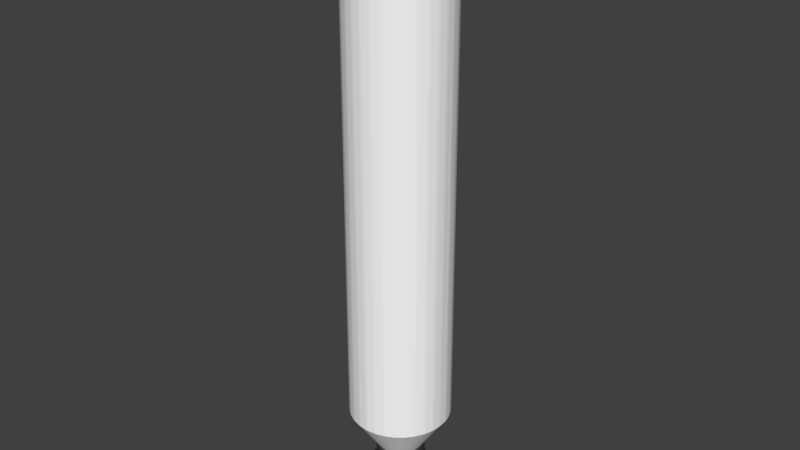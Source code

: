 # Source: Missile_itself.blend  (saved by Blender 2.79.0; exported with 4.5.12 LTS)
import bpy
from mathutils import Matrix  # noqa: F401  (used for matrix-valued properties, if any)

bpy.ops.wm.read_factory_settings(use_empty=True)
scene = bpy.context.scene
scene.name = 'Scene'

# ---- collections
col_collection_1 = bpy.data.collections.new('Collection 1'); scene.collection.children.link(col_collection_1)

# ---- materials (node trees are filled in below, after node groups)
mat_rocket = bpy.data.materials.new('Rocket')
mat_rocket.alpha_threshold = 0.0
mat_rocket.use_transparent_shadow = False
mat_rocket.diffuse_color = (0.9699, 0.9699, 0.9699, 1.0)
mat_rocket.roughness = 0.5
mat_bell = bpy.data.materials.new('Bell')
mat_bell.alpha_threshold = 0.0
mat_bell.use_transparent_shadow = False
mat_bell.diffuse_color = (0.0578, 0.0578, 0.0578, 1.0)
mat_bell.roughness = 0.5
mat_bell.line_color = (0.0, 0.0, 0.0, 1.0)

# ---- material node trees

# ---- world
world_world = bpy.data.worlds.new('World'); scene.world = world_world
world_world.color = (0.05088, 0.05088, 0.05088)
world_world.use_sun_shadow = False
world_world.sun_shadow_jitter_overblur = 0.0
world_world.cycles.sampling_method = 'MANUAL'

# ---- meshes
me_cylinder_002 = bpy.data.meshes.new('Cylinder.002')
me_cylinder_002.from_pydata([(-0.01543, 0.9941, -0.95), (0.1785, 0.975, -0.95), (0.1785, 0.975, 1.038), (0.365, 0.9185, -0.95), (0.365, 0.9185, 1.038), (0.5369, 0.8266, -0.95), (0.5369, 0.8266, 1.038), (0.6875, 0.703, -0.95), (0.6875, 0.703, 1.038), (0.8112, 0.5523, -0.95), (0.8112, 0.5523, 1.038), (0.903, 0.3804, -0.95), (0.903, 0.3804, 1.038), (0.9596, 0.1939, -0.95), (0.9596, 0.1939, 1.038), (0.9787, 7.693e-08, -0.95), (0.9596, -0.1939, -0.95), (0.9596, -0.1939, 1.038), (0.903, -0.3804, -0.95), (0.903, -0.3804, 1.038), (0.8112, -0.5523, -0.95), (0.8112, -0.5523, 1.038), (0.6875, -0.703, -0.95), (0.6875, -0.703, 1.038), (0.5369, -0.8266, -0.95), (0.5369, -0.8266, 1.038), (0.365, -0.9185, -0.95), (0.365, -0.9185, 1.038), (0.1785, -0.975, -0.95), (0.1785, -0.975, 1.038), (-0.01543, -0.9941, -0.95), (-0.2094, -0.975, -0.95), (-0.2094, -0.975, 1.038), (-0.3959, -0.9185, -0.95), (-0.3959, -0.9185, 1.038), (-0.5677, -0.8266, -0.95), (-0.5677, -0.8266, 1.038), (-0.7184, -0.703, -0.95), (-0.7184, -0.703, 1.038), (-0.842, -0.5523, -0.95), (-0.842, -0.5523, 1.038), (-0.9339, -0.3804, -0.95), (-0.9339, -0.3804, 1.038), (-0.9905, -0.1939, -0.95), (-0.9905, -0.1939, 1.038), (-1.01, 9.618e-07, -0.95), (-0.9905, 0.1939, -0.95), (-0.9905, 0.1939, 1.038), (-0.9339, 0.3804, -0.95), (-0.9339, 0.3804, 1.038), (-0.842, 0.5523, -0.95), (-0.842, 0.5523, 1.038), (-0.7184, 0.703, -0.95), (-0.7184, 0.703, 1.038), (-0.5677, 0.8266, -0.95), (-0.5677, 0.8266, 1.038), (-0.3959, 0.9185, -0.95), (-0.3959, 0.9185, 1.038), (-0.2094, 0.975, -0.95), (-0.2094, 0.975, 1.038), (-0.01543, 0.3505, 0.08188), (0.05296, 0.3438, 0.08188), (0.1187, 0.3239, 0.08188), (0.1793, 0.2915, 0.08188), (0.2324, 0.2479, 0.08188), (0.276, 0.1948, 0.08188), (0.3084, 0.1341, 0.08188), (0.3284, 0.06839, 0.08188), (0.3351, 2.118e-07, 0.08188), (0.3284, -0.06839, 0.08188), (0.3084, -0.1341, 0.08188), (0.276, -0.1948, 0.08188), (0.2324, -0.2479, 0.08188), (0.1793, -0.2915, 0.08188), (0.1187, -0.3239, 0.08188), (0.05296, -0.3438, 0.08188), (-0.01543, -0.3505, 0.08188), (-0.08382, -0.3438, 0.08188), (-0.1496, -0.3239, 0.08188), (-0.2102, -0.2915, 0.08188), (-0.2633, -0.2479, 0.08188), (-0.3069, -0.1948, 0.08188), (-0.3393, -0.1341, 0.08188), (-0.3592, -0.06839, 0.08188), (-0.366, 5.238e-07, 0.08188), (-0.3592, 0.06839, 0.08188), (-0.3393, 0.1341, 0.08188), (-0.3069, 0.1948, 0.08188), (-0.2633, 0.2479, 0.08188), (-0.2102, 0.2915, 0.08188), (-0.1496, 0.3239, 0.08188), (-0.08382, 0.3438, 0.08188), (0.1414, 0.7886, -0.5643), (0.2922, 0.7428, -0.5643), (0.4313, 0.6685, -0.5643), (0.5531, 0.5685, -0.5643), (0.6531, 0.4467, -0.5643), (0.7274, 0.3077, -0.5643), (0.7731, 0.1569, -0.5643), (0.7886, 1.113e-07, -0.5643), (0.7731, -0.1569, -0.5643), (0.7274, -0.3077, -0.5643), (0.6531, -0.4467, -0.5643), (0.5531, -0.5685, -0.5643), (0.4313, -0.6685, -0.5643), (0.2922, -0.7428, -0.5643), (0.1414, -0.7886, -0.5643), (-0.01543, -0.804, -0.5643), (-0.1723, -0.7886, -0.5643), (-0.3231, -0.7428, -0.5643), (-0.4621, -0.6685, -0.5643), (-0.584, -0.5685, -0.5643), (-0.6839, -0.4467, -0.5643), (-0.7582, -0.3077, -0.5643), (-0.804, -0.1569, -0.5643), (-0.8194, 8.27e-07, -0.5643), (-0.804, 0.1569, -0.5643), (-0.7582, 0.3077, -0.5643), (-0.6839, 0.4467, -0.5643), (-0.584, 0.5685, -0.5643), (-0.4621, 0.6685, -0.5643), (-0.3231, 0.7428, -0.5643), (-0.1723, 0.7886, -0.5643), (-0.01543, 0.804, -0.5643), (-0.01543, 0.8791, -0.95), (0.1561, 0.8622, -0.95), (0.321, 0.8122, -0.95), (0.473, 0.731, -0.95), (0.6062, 0.6216, -0.95), (0.7155, 0.4884, -0.95), (0.7968, 0.3364, -0.95), (0.8468, 0.1715, -0.95), (0.8637, 1.01e-07, -0.95), (0.8468, -0.1715, -0.95), (0.7968, -0.3364, -0.95), (0.7155, -0.4884, -0.95), (0.6062, -0.6216, -0.95), (0.473, -0.731, -0.95), (0.321, -0.8122, -0.95), (0.1561, -0.8622, -0.95), (-0.01543, -0.8791, -0.95), (-0.1869, -0.8622, -0.95), (-0.3519, -0.8122, -0.95), (-0.5039, -0.731, -0.95), (-0.6371, -0.6216, -0.95), (-0.7464, -0.4884, -0.95), (-0.8276, -0.3364, -0.95), (-0.8777, -0.1715, -0.95), (-0.8946, 8.835e-07, -0.95), (-0.8777, 0.1715, -0.95), (-0.8276, 0.3364, -0.95), (-0.7464, 0.4884, -0.95), (-0.6371, 0.6216, -0.95), (-0.5039, 0.731, -0.95), (-0.3519, 0.8122, -0.95), (-0.1869, 0.8622, -0.95), (-0.01543, 0.6153, -0.5445), (0.1046, 0.6035, -0.5445), (0.22, 0.5685, -0.5445), (0.3264, 0.5116, -0.5445), (0.4197, 0.4351, -0.5445), (0.4962, 0.3419, -0.5445), (0.5531, 0.2355, -0.5445), (0.5881, 0.12, -0.5445), (0.5999, 1.618e-07, -0.5445), (0.5881, -0.12, -0.5445), (0.5531, -0.2355, -0.5445), (0.4962, -0.3419, -0.5445), (0.4197, -0.4351, -0.5445), (0.3264, -0.5116, -0.5445), (0.22, -0.5685, -0.5445), (0.1046, -0.6035, -0.5445), (-0.01543, -0.6153, -0.5445), (-0.1355, -0.6035, -0.5445), (-0.2509, -0.5685, -0.5445), (-0.3573, -0.5116, -0.5445), (-0.4505, -0.4351, -0.5445), (-0.5271, -0.3419, -0.5445), (-0.5839, -0.2355, -0.5445), (-0.6189, -0.12, -0.5445), (-0.6308, 7.095e-07, -0.5445), (-0.6189, 0.12, -0.5445), (-0.5839, 0.2355, -0.5445), (-0.5271, 0.3419, -0.5445), (-0.4505, 0.4351, -0.5445), (-0.3573, 0.5116, -0.5445), (-0.2509, 0.5685, -0.5445), (-0.1355, 0.6035, -0.5445), (-0.01686, 0.7831, 10.38), (0.1373, 0.7679, 10.38), (0.2856, 0.723, 10.38), (0.4222, 0.6499, 10.38), (0.5419, 0.5517, 10.38), (0.6402, 0.4319, 10.38), (0.7132, 0.2953, 10.38), (0.7582, 0.1471, 10.38), (0.7734, -0.007117, 10.38), (0.7582, -0.1613, 10.38), (0.7132, -0.3095, 10.38), (0.6402, -0.4462, 10.38), (0.5419, -0.5659, 10.38), (0.4222, -0.6642, 10.38), (0.2856, -0.7372, 10.38), (0.1373, -0.7822, 10.38), (-0.01686, -0.7974, 10.38), (-0.171, -0.7822, 10.38), (-0.3193, -0.7372, 10.38), (-0.4559, -0.6642, 10.38), (-0.5756, -0.5659, 10.38), (-0.6739, -0.4462, 10.38), (-0.747, -0.3095, 10.38), (-0.01686, -0.007117, 11.1), (-0.7919, -0.1613, 10.38), (-0.8071, -0.007116, 10.38), (-0.7919, 0.1471, 10.38), (-0.747, 0.2953, 10.38), (-0.6739, 0.4319, 10.38), (-0.5756, 0.5517, 10.38), (-0.4559, 0.6499, 10.38), (-0.3193, 0.723, 10.38), (-0.171, 0.7679, 10.38), (-0.01686, 0.9828, 1.038), (0.973, -0.007117, 1.038), (-0.01686, -0.997, 1.038), (-1.007, -0.007116, 1.038), (-0.7168, -0.7071, 9.546), (-0.5668, -0.8302, 9.546), (0.954, 0.186, 9.546), (0.8977, 0.3717, 9.546), (0.1763, 0.9637, 9.546), (-0.01686, 0.9828, 9.546), (0.362, -0.9216, 9.546), (0.5331, -0.8302, 9.546), (-0.8399, 0.5428, 9.546), (-0.9314, 0.3717, 9.546), (-0.8399, -0.5571, 9.546), (0.973, -0.007117, 9.546), (0.1763, -0.978, 9.546), (-0.7168, 0.6928, 9.546), (-0.9314, -0.3859, 9.546), (0.362, 0.9074, 9.546), (0.954, -0.2002, 9.546), (-0.01686, -0.997, 9.546), (-0.5668, 0.8159, 9.546), (0.5331, 0.8159, 9.546), (0.8977, -0.3859, 9.546), (-0.9877, -0.2002, 9.546), (-0.21, -0.978, 9.546), (-0.3957, 0.9074, 9.546), (0.6831, 0.6928, 9.546), (0.8062, -0.5571, 9.546), (-1.007, -0.007116, 9.546), (-0.3957, -0.9216, 9.546), (-0.21, 0.9637, 9.546), (0.8062, 0.5428, 9.546), (0.6831, -0.7071, 9.546), (-0.9877, 0.186, 9.546), (-0.01547, 0.4923, -0.3861), (-0.01547, 0.4923, 0.5691), (0.0777, 0.4831, -0.3861), (0.0777, 0.4831, 0.5691), (0.1673, 0.4559, -0.3861), (0.1673, 0.4559, 0.5691), (0.2499, 0.4118, -0.3861), (0.2499, 0.4118, 0.5691), (0.3222, 0.3524, -0.3861), (0.3222, 0.3524, 0.5691), (0.3816, 0.28, -0.3861), (0.3816, 0.28, 0.5691), (0.4258, 0.1974, -0.3861), (0.4258, 0.1974, 0.5691), (0.4529, 0.1078, -0.3861), (0.4529, 0.1078, 0.5691), (0.4621, 0.01467, -0.3861), (0.4621, 0.01467, 0.5691), (0.4529, -0.0785, -0.3861), (0.4529, -0.0785, 0.5691), (0.4258, -0.1681, -0.3861), (0.4258, -0.1681, 0.5691), (0.3816, -0.2507, -0.3861), (0.3816, -0.2507, 0.5691), (0.3222, -0.323, -0.3861), (0.3222, -0.323, 0.5691), (0.2499, -0.3824, -0.3861), (0.2499, -0.3824, 0.5691), (0.1673, -0.4266, -0.3861), (0.1673, -0.4266, 0.5691), (0.0777, -0.4537, -0.3861), (0.0777, -0.4537, 0.5691), (-0.01547, -0.4629, -0.3861), (-0.01547, -0.4629, 0.5691), (-0.1086, -0.4537, -0.3861), (-0.1086, -0.4537, 0.5691), (-0.1982, -0.4266, -0.3861), (-0.1982, -0.4266, 0.5691), (-0.2808, -0.3824, -0.3861), (-0.2808, -0.3824, 0.5691), (-0.3532, -0.323, -0.3861), (-0.3532, -0.323, 0.5691), (-0.4126, -0.2507, -0.3861), (-0.4126, -0.2507, 0.5691), (-0.4567, -0.1681, -0.3861), (-0.4567, -0.1681, 0.5691), (-0.4839, -0.0785, -0.3861), (-0.4839, -0.0785, 0.5691), (-0.4931, 0.01467, -0.3861), (-0.4931, 0.01467, 0.5691), (-0.4839, 0.1078, -0.3861), (-0.4839, 0.1078, 0.5691), (-0.4567, 0.1974, -0.3861), (-0.4567, 0.1974, 0.5691), (-0.4126, 0.28, -0.3861), (-0.4126, 0.28, 0.5691), (-0.3532, 0.3524, -0.3861), (-0.3532, 0.3524, 0.5691), (-0.2808, 0.4118, -0.3861), (-0.2808, 0.4118, 0.5691), (-0.1982, 0.4559, -0.3861), (-0.1982, 0.4559, 0.5691), (-0.1086, 0.4831, -0.3861), (-0.1086, 0.4831, 0.5691)], [], [(60, 221, 2, 61), (61, 2, 4, 62), (62, 4, 6, 63), (63, 6, 8, 64), (64, 8, 10, 65), (65, 10, 12, 66), (66, 12, 14, 67), (67, 14, 222, 68), (68, 222, 17, 69), (69, 17, 19, 70), (70, 19, 21, 71), (71, 21, 23, 72), (72, 23, 25, 73), (73, 25, 27, 74), (74, 27, 29, 75), (75, 29, 223, 76), (76, 223, 32, 77), (77, 32, 34, 78), (78, 34, 36, 79), (79, 36, 38, 80), (80, 38, 40, 81), (81, 40, 42, 82), (82, 42, 44, 83), (83, 44, 224, 84), (84, 224, 47, 85), (85, 47, 49, 86), (86, 49, 51, 87), (87, 51, 53, 88), (88, 53, 55, 89), (89, 55, 57, 90), (2, 221, 59, 57, 55, 53, 51, 49, 47, 224, 44, 42, 40, 38, 36, 34, 32, 223, 29, 27, 25, 23, 21, 19, 17, 222, 14, 12, 10, 8, 6, 4), (90, 57, 59, 91), (91, 59, 221, 60), (7, 9, 129, 128), (122, 91, 60, 123), (121, 90, 91, 122), (120, 89, 90, 121), (119, 88, 89, 120), (118, 87, 88, 119), (117, 86, 87, 118), (116, 85, 86, 117), (115, 84, 85, 116), (114, 83, 84, 115), (113, 82, 83, 114), (112, 81, 82, 113), (111, 80, 81, 112), (110, 79, 80, 111), (109, 78, 79, 110), (108, 77, 78, 109), (107, 76, 77, 108), (106, 75, 76, 107), (105, 74, 75, 106), (104, 73, 74, 105), (103, 72, 73, 104), (102, 71, 72, 103), (101, 70, 71, 102), (100, 69, 70, 101), (99, 68, 69, 100), (98, 67, 68, 99), (97, 66, 67, 98), (96, 65, 66, 97), (95, 64, 65, 96), (94, 63, 64, 95), (93, 62, 63, 94), (92, 61, 62, 93), (123, 60, 61, 92), (0, 123, 92, 1), (1, 92, 93, 3), (3, 93, 94, 5), (5, 94, 95, 7), (7, 95, 96, 9), (9, 96, 97, 11), (11, 97, 98, 13), (13, 98, 99, 15), (15, 99, 100, 16), (16, 100, 101, 18), (18, 101, 102, 20), (20, 102, 103, 22), (22, 103, 104, 24), (24, 104, 105, 26), (26, 105, 106, 28), (28, 106, 107, 30), (30, 107, 108, 31), (31, 108, 109, 33), (33, 109, 110, 35), (35, 110, 111, 37), (37, 111, 112, 39), (39, 112, 113, 41), (41, 113, 114, 43), (43, 114, 115, 45), (45, 115, 116, 46), (46, 116, 117, 48), (48, 117, 118, 50), (50, 118, 119, 52), (52, 119, 120, 54), (54, 120, 121, 56), (56, 121, 122, 58), (58, 122, 123, 0), (140, 141, 173, 172), (24, 26, 138, 137), (41, 43, 147, 146), (0, 1, 125, 124), (58, 0, 124, 155), (16, 18, 134, 133), (33, 35, 143, 142), (50, 52, 152, 151), (9, 11, 130, 129), (26, 28, 139, 138), (43, 45, 148, 147), (1, 3, 126, 125), (18, 20, 135, 134), (35, 37, 144, 143), (52, 54, 153, 152), (11, 13, 131, 130), (28, 30, 140, 139), (45, 46, 149, 148), (3, 5, 127, 126), (20, 22, 136, 135), (37, 39, 145, 144), (54, 56, 154, 153), (13, 15, 132, 131), (30, 31, 141, 140), (46, 48, 150, 149), (5, 7, 128, 127), (22, 24, 137, 136), (39, 41, 146, 145), (56, 58, 155, 154), (15, 16, 133, 132), (31, 33, 142, 141), (48, 50, 151, 150), (156, 157, 158, 159, 160, 161, 162, 163, 164, 165, 166, 167, 168, 169, 170, 171, 172, 173, 174, 175, 176, 177, 178, 179, 180, 181, 182, 183, 184, 185, 186, 187), (127, 128, 160, 159), (154, 155, 187, 186), (141, 142, 174, 173), (128, 129, 161, 160), (155, 124, 156, 187), (142, 143, 175, 174), (129, 130, 162, 161), (143, 144, 176, 175), (130, 131, 163, 162), (144, 145, 177, 176), (131, 132, 164, 163), (145, 146, 178, 177), (132, 133, 165, 164), (146, 147, 179, 178), (133, 134, 166, 165), (147, 148, 180, 179), (134, 135, 167, 166), (148, 149, 181, 180), (135, 136, 168, 167), (149, 150, 182, 181), (136, 137, 169, 168), (150, 151, 183, 182), (137, 138, 170, 169), (124, 125, 157, 156), (151, 152, 184, 183), (138, 139, 171, 170), (125, 126, 158, 157), (152, 153, 185, 184), (139, 140, 172, 171), (126, 127, 159, 158), (153, 154, 186, 185), (188, 211, 189), (189, 211, 190), (190, 211, 191), (191, 211, 192), (192, 211, 193), (193, 211, 194), (194, 211, 195), (195, 211, 196), (196, 211, 197), (197, 211, 198), (198, 211, 199), (199, 211, 200), (200, 211, 201), (201, 211, 202), (202, 211, 203), (203, 211, 204), (204, 211, 205), (205, 211, 206), (206, 211, 207), (207, 211, 208), (208, 211, 209), (209, 211, 210), (210, 211, 212), (212, 211, 213), (213, 211, 214), (214, 211, 215), (215, 211, 216), (216, 211, 217), (217, 211, 218), (218, 211, 219), (219, 211, 220), (220, 211, 188), (226, 225, 38, 36), (228, 227, 14, 12), (230, 229, 2, 221), (232, 231, 27, 25), (234, 233, 51, 49), (225, 235, 40, 38), (227, 236, 222, 14), (231, 237, 29, 27), (233, 238, 53, 51), (235, 239, 42, 40), (229, 240, 4, 2), (236, 241, 17, 222), (237, 242, 223, 29), (238, 243, 55, 53), (240, 244, 6, 4), (241, 245, 19, 17), (239, 246, 44, 42), (242, 247, 32, 223), (243, 248, 57, 55), (244, 249, 8, 6), (245, 250, 21, 19), (246, 251, 224, 44), (247, 252, 34, 32), (248, 253, 59, 57), (249, 254, 10, 8), (253, 230, 221, 59), (250, 255, 23, 21), (251, 256, 47, 224), (252, 226, 36, 34), (254, 228, 12, 10), (255, 232, 25, 23), (256, 234, 49, 47), (214, 215, 234, 256), (200, 201, 232, 255), (193, 194, 228, 254), (206, 207, 226, 252), (213, 214, 256, 251), (199, 200, 255, 250), (220, 188, 230, 253), (192, 193, 254, 249), (219, 220, 253, 248), (205, 206, 252, 247), (212, 213, 251, 246), (198, 199, 250, 245), (191, 192, 249, 244), (218, 219, 248, 243), (204, 205, 247, 242), (210, 212, 246, 239), (197, 198, 245, 241), (190, 191, 244, 240), (217, 218, 243, 238), (203, 204, 242, 237), (196, 197, 241, 236), (189, 190, 240, 229), (209, 210, 239, 235), (216, 217, 238, 233), (202, 203, 237, 231), (195, 196, 236, 227), (208, 209, 235, 225), (215, 216, 233, 234), (201, 202, 231, 232), (188, 189, 229, 230), (194, 195, 227, 228), (207, 208, 225, 226), (257, 258, 260, 259), (259, 260, 262, 261), (261, 262, 264, 263), (263, 264, 266, 265), (265, 266, 268, 267), (267, 268, 270, 269), (269, 270, 272, 271), (271, 272, 274, 273), (273, 274, 276, 275), (275, 276, 278, 277), (277, 278, 280, 279), (279, 280, 282, 281), (281, 282, 284, 283), (283, 284, 286, 285), (285, 286, 288, 287), (287, 288, 290, 289), (289, 290, 292, 291), (291, 292, 294, 293), (293, 294, 296, 295), (295, 296, 298, 297), (297, 298, 300, 299), (299, 300, 302, 301), (301, 302, 304, 303), (303, 304, 306, 305), (305, 306, 308, 307), (307, 308, 310, 309), (309, 310, 312, 311), (311, 312, 314, 313), (313, 314, 316, 315), (315, 316, 318, 317), (260, 258, 320, 318, 316, 314, 312, 310, 308, 306, 304, 302, 300, 298, 296, 294, 292, 290, 288, 286, 284, 282, 280, 278, 276, 274, 272, 270, 268, 266, 264, 262), (317, 318, 320, 319), (319, 320, 258, 257), (257, 259, 261, 263, 265, 267, 269, 271, 273, 275, 277, 279, 281, 283, 285, 287, 289, 291, 293, 295, 297, 299, 301, 303, 305, 307, 309, 311, 313, 315, 317, 319)])
me_cylinder_002.polygons.foreach_set('material_index', [0, 0, 0, 0, 0, 0, 0, 0, 0, 0, 0, 0, 0, 0, 0, 0, 0, 0, 0, 0, 0, 0, 0, 0, 0, 0, 0, 0, 0, 0, 0, 0, 0, 1, 1, 1, 1, 1, 1, 1, 1, 1, 1, 1, 1, 1, 1, 1, 1, 1, 1, 1, 1, 1, 1, 1, 1, 1, 1, 1, 1, 1, 1, 1, 1, 1, 1, 1, 1, 1, 1, 1, 1, 1, 1, 1, 1, 1, 1, 1, 1, 1, 1, 1, 1, 1, 1, 1, 1, 1, 1, 1, 1, 1, 1, 1, 1, 1, 1, 1, 1, 1, 1, 1, 1, 1, 1, 1, 1, 1, 1, 1, 1, 1, 1, 1, 1, 1, 1, 1, 1, 1, 1, 1, 1, 1, 1, 1, 1, 1, 1, 1, 1, 1, 1, 1, 1, 1, 1, 1, 1, 1, 1, 1, 1, 1, 1, 1, 1, 1, 1, 1, 1, 1, 1, 1, 1, 1, 1, 1, 1, 1, 0, 0, 0, 0, 0, 0, 0, 0, 0, 0, 0, 0, 0, 0, 0, 0, 0, 0, 0, 0, 0, 0, 0, 0, 0, 0, 0, 0, 0, 0, 0, 0, 0, 0, 0, 0, 0, 0, 0, 0, 0, 0, 0, 0, 0, 0, 0, 0, 0, 0, 0, 0, 0, 0, 0, 0, 0, 0, 0, 0, 0, 0, 0, 0, 0, 0, 0, 0, 0, 0, 0, 0, 0, 0, 0, 0, 0, 0, 0, 0, 0, 0, 0, 0, 0, 0, 0, 0, 0, 0, 0, 0, 0, 0, 0, 0, 1, 1, 1, 1, 1, 1, 1, 1, 1, 1, 1, 1, 1, 1, 1, 1, 1, 1, 1, 1, 1, 1, 1, 1, 1, 1, 1, 1, 1, 1, 1, 1, 1, 1])
me_cylinder_002.materials.append(mat_rocket)
me_cylinder_002.materials.append(mat_bell)
me_cylinder_002.use_remesh_preserve_volume = False
me_cylinder_002.use_remesh_preserve_attributes = False
me_cylinder_002.use_mirror_vertex_groups = False
me_cylinder_002.update()

# ---- objects
ob_cylinder_001 = bpy.data.objects.new('Cylinder.001', me_cylinder_002)

# ---- transforms, parenting, visibility, modifiers, constraints
ob_cylinder_001.location = (0.0, 0.0, 0.0)
ob_cylinder_001.scale = (0.5075, 0.5075, 0.5075)
ob_cylinder_001.lineart.crease_threshold = 0.0
_m = ob_cylinder_001.modifiers.new('Bevel', 'BEVEL')
_m.width = 0.907
_m.width_pct = 0.907
_m.segments = 2
_m.limit_method = 'NONE'
_m.spread = 0.0

# ---- collection membership
col_collection_1.objects.link(ob_cylinder_001)

# ---- scene / render settings (as saved in the file)
scene.frame_start = 1; scene.frame_end = 250; scene.frame_set(1)
scene.render.engine = 'BLENDER_EEVEE_NEXT'
scene.render.resolution_percentage = 50
scene.render.dither_intensity = 0.0
scene.cycles.use_denoising = False
scene.cycles.samples = 128
scene.cycles.sampling_pattern = 'TABULATED_SOBOL'
scene.cycles.use_adaptive_sampling = False
scene.cycles.use_light_tree = False
scene.cycles.blur_glossy = 0.0
scene.cycles.sample_clamp_indirect = 0.0
scene.view_settings.view_transform = 'Standard'
bpy.context.view_layer.update()

# ---- added for rendering (the .blend has no active camera and no usable light): camera, sun
cam_auto = bpy.data.cameras.new('AutoCamera')
cam_auto.lens = 50.0
cam_auto.sensor_width = 36.0
cam_auto.clip_end = 1000.0
ob_auto_camera = bpy.data.objects.new('AutoCamera', cam_auto)
scene.collection.objects.link(ob_auto_camera)
ob_auto_camera.location = (5.74101, -6.90268, 7.14246)
ob_auto_camera.rotation_euler = (1.09748, -7.21219e-08, 0.694738)
scene.camera = ob_auto_camera
light_auto_sun = bpy.data.lights.new('AutoSun', 'SUN')
light_auto_sun.energy = 3.0
light_auto_sun.angle = 0.0523599
ob_auto_sun = bpy.data.objects.new('AutoSun', light_auto_sun)
scene.collection.objects.link(ob_auto_sun)
ob_auto_sun.rotation_euler = (0.872665, 0.174533, 0.523599)
bpy.context.view_layer.update()
